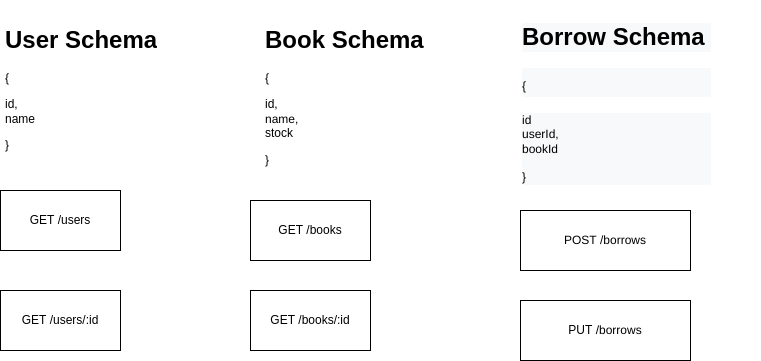

The diagram above was exported from draw.io. Its source (the exported page's mxGraphModel, read from the mxfile embedded in the PNG):
<mxGraphModel dx="972" dy="528" grid="1" gridSize="10" guides="1" tooltips="1" connect="1" arrows="1" fold="1" page="1" pageScale="1" pageWidth="827" pageHeight="1169" math="0" shadow="0">
  <root>
    <mxCell id="taVue1PF0mdovQavbIoj-0" />
    <mxCell id="taVue1PF0mdovQavbIoj-1" parent="taVue1PF0mdovQavbIoj-0" />
    <mxCell id="sNFqaTfKccVEb0FexnUH-0" value="&lt;h1&gt;User Schema&lt;/h1&gt;&lt;p&gt;{&lt;/p&gt;&lt;p&gt;&lt;span style=&quot;text-align: center&quot;&gt;id,&lt;/span&gt;&lt;br style=&quot;text-align: center&quot;&gt;&lt;span style=&quot;text-align: center&quot;&gt;name&lt;/span&gt;&lt;/p&gt;&lt;p&gt;&lt;span&gt;}&lt;/span&gt;&lt;br&gt;&lt;/p&gt;" style="text;html=1;strokeColor=none;fillColor=none;spacing=5;spacingTop=-20;whiteSpace=wrap;overflow=hidden;rounded=0;" vertex="1" parent="taVue1PF0mdovQavbIoj-1">
      <mxGeometry x="30" y="30" width="180" height="150" as="geometry" />
    </mxCell>
    <mxCell id="Af1J7UPR5GJ05-RDE454-1" value="&lt;h1&gt;Book Schema&lt;/h1&gt;&lt;p&gt;{&lt;/p&gt;&lt;p&gt;&lt;span style=&quot;text-align: center&quot;&gt;id,&lt;/span&gt;&lt;br style=&quot;text-align: center&quot;&gt;&lt;span style=&quot;text-align: center&quot;&gt;name,&lt;/span&gt;&lt;br style=&quot;text-align: center&quot;&gt;&lt;span style=&quot;text-align: center&quot;&gt;stock&lt;/span&gt;&lt;/p&gt;&lt;p&gt;&lt;span&gt;}&lt;/span&gt;&lt;/p&gt;" style="text;html=1;strokeColor=none;fillColor=none;spacing=5;spacingTop=-20;whiteSpace=wrap;overflow=hidden;rounded=0;" vertex="1" parent="taVue1PF0mdovQavbIoj-1">
      <mxGeometry x="290" y="30" width="180" height="150" as="geometry" />
    </mxCell>
    <mxCell id="DOEp3QmfqoXB6F1TCEIC-0" value="&lt;h1 style=&quot;color: rgb(0 , 0 , 0) ; font-family: &amp;#34;helvetica&amp;#34; ; font-style: normal ; letter-spacing: normal ; text-align: left ; text-indent: 0px ; text-transform: none ; word-spacing: 0px ; background-color: rgb(248 , 249 , 250)&quot;&gt;&lt;span&gt;Borrow Schema&amp;nbsp;&lt;/span&gt;&lt;/h1&gt;&lt;h1 style=&quot;color: rgb(0 , 0 , 0) ; font-family: &amp;#34;helvetica&amp;#34; ; font-style: normal ; letter-spacing: normal ; text-align: left ; text-indent: 0px ; text-transform: none ; word-spacing: 0px ; background-color: rgb(248 , 249 , 250)&quot;&gt;&lt;span style=&quot;font-size: 12px ; font-weight: 400&quot;&gt;{&lt;/span&gt;&lt;/h1&gt;&lt;div style=&quot;color: rgb(0 , 0 , 0) ; font-family: &amp;#34;helvetica&amp;#34; ; font-size: 12px ; font-style: normal ; font-weight: 400 ; letter-spacing: normal ; text-align: left ; text-indent: 0px ; text-transform: none ; word-spacing: 0px ; background-color: rgb(248 , 249 , 250)&quot;&gt;&lt;span style=&quot;font-size: 12px ; font-weight: 400&quot;&gt;id&lt;/span&gt;&lt;/div&gt;&lt;div style=&quot;color: rgb(0 , 0 , 0) ; font-family: &amp;#34;helvetica&amp;#34; ; font-size: 12px ; font-style: normal ; font-weight: 400 ; letter-spacing: normal ; text-align: left ; text-indent: 0px ; text-transform: none ; word-spacing: 0px ; background-color: rgb(248 , 249 , 250)&quot;&gt;&lt;span style=&quot;font-size: 12px ; font-weight: 400&quot;&gt;userId,&lt;/span&gt;&lt;/div&gt;&lt;div style=&quot;color: rgb(0 , 0 , 0) ; font-family: &amp;#34;helvetica&amp;#34; ; font-size: 12px ; font-style: normal ; font-weight: 400 ; letter-spacing: normal ; text-align: left ; text-indent: 0px ; text-transform: none ; word-spacing: 0px ; background-color: rgb(248 , 249 , 250)&quot;&gt;bookId&lt;br&gt;&lt;/div&gt;&lt;div style=&quot;color: rgb(0 , 0 , 0) ; font-family: &amp;#34;helvetica&amp;#34; ; font-size: 12px ; font-style: normal ; font-weight: 400 ; letter-spacing: normal ; text-align: left ; text-indent: 0px ; text-transform: none ; word-spacing: 0px ; background-color: rgb(248 , 249 , 250)&quot;&gt;&lt;span style=&quot;font-size: 12px ; font-weight: 400&quot;&gt;&lt;br&gt;&lt;/span&gt;&lt;/div&gt;&lt;div style=&quot;color: rgb(0 , 0 , 0) ; font-family: &amp;#34;helvetica&amp;#34; ; font-size: 12px ; font-style: normal ; font-weight: 400 ; letter-spacing: normal ; text-align: left ; text-indent: 0px ; text-transform: none ; word-spacing: 0px ; background-color: rgb(248 , 249 , 250)&quot;&gt;&lt;span style=&quot;font-size: 12px ; font-weight: 400&quot;&gt;}&lt;/span&gt;&lt;/div&gt;" style="text;whiteSpace=wrap;html=1;" vertex="1" parent="taVue1PF0mdovQavbIoj-1">
      <mxGeometry x="550" y="10" width="240" height="170" as="geometry" />
    </mxCell>
    <mxCell id="m2bPV1E-B0SKZIQOXOQl-1" value="GET /books" style="whiteSpace=wrap;html=1;" vertex="1" parent="taVue1PF0mdovQavbIoj-1">
      <mxGeometry x="280" y="210" width="120" height="60" as="geometry" />
    </mxCell>
    <mxCell id="4gfT9SotUUY0rRPRputd-0" value="POST /borrows" style="whiteSpace=wrap;html=1;" vertex="1" parent="taVue1PF0mdovQavbIoj-1">
      <mxGeometry x="550" y="220" width="170" height="60" as="geometry" />
    </mxCell>
    <mxCell id="ICs2ZOYS2de6kBs-TLmv-0" value="PUT /borrows" style="whiteSpace=wrap;html=1;" vertex="1" parent="taVue1PF0mdovQavbIoj-1">
      <mxGeometry x="550" y="310" width="170" height="60" as="geometry" />
    </mxCell>
    <mxCell id="ExY_fhmv6BLMo5De7Aji-0" value="GET /users" style="whiteSpace=wrap;html=1;" vertex="1" parent="taVue1PF0mdovQavbIoj-1">
      <mxGeometry x="30" y="200" width="120" height="60" as="geometry" />
    </mxCell>
    <mxCell id="ExY_fhmv6BLMo5De7Aji-1" value="GET /users/:id" style="whiteSpace=wrap;html=1;" vertex="1" parent="taVue1PF0mdovQavbIoj-1">
      <mxGeometry x="30" y="300" width="120" height="60" as="geometry" />
    </mxCell>
    <mxCell id="ExY_fhmv6BLMo5De7Aji-2" value="GET /books/:id" style="whiteSpace=wrap;html=1;" vertex="1" parent="taVue1PF0mdovQavbIoj-1">
      <mxGeometry x="280" y="300" width="120" height="60" as="geometry" />
    </mxCell>
  </root>
</mxGraphModel>